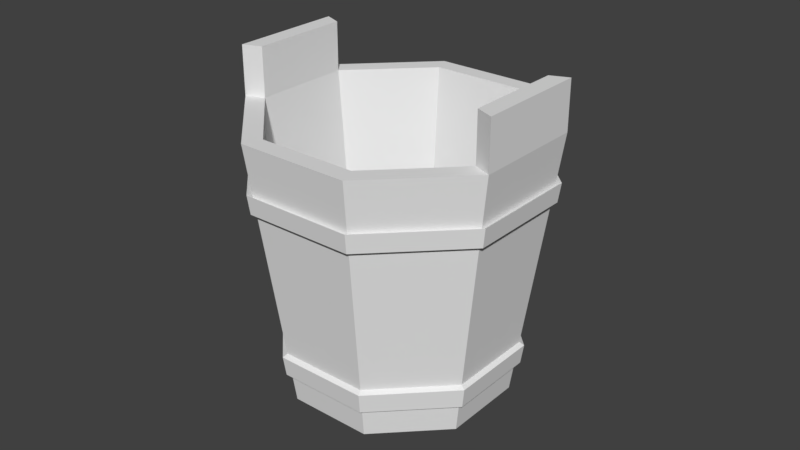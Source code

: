 # Source: balde_de_madeira.blend  (saved by Blender 2.79.0; exported with 4.5.12 LTS)
import bpy
from mathutils import Matrix  # noqa: F401  (used for matrix-valued properties, if any)

bpy.ops.wm.read_factory_settings(use_empty=True)
scene = bpy.context.scene
scene.name = 'Scene'

# ---- collections
col_collection_1 = bpy.data.collections.new('Collection 1'); scene.collection.children.link(col_collection_1)

# ---- materials (node trees are filled in below, after node groups)
mat_material_001 = bpy.data.materials.new('Material.001')
mat_material_001.alpha_threshold = 0.0
mat_material_001.use_transparent_shadow = False
mat_material_001.roughness = 0.5

# ---- material node trees

# ---- world
world_world = bpy.data.worlds.new('World'); scene.world = world_world
world_world.color = (0.05088, 0.05088, 0.05088)
world_world.use_sun_shadow = False
world_world.sun_shadow_jitter_overblur = 0.0
world_world.cycles.sampling_method = 'MANUAL'

# ---- meshes
me_cylinder = bpy.data.meshes.new('Cylinder')
me_cylinder.from_pydata([(-3.176e-08, 0.2692, 0.005525), (-3.166e-08, 0.3153, 0.666), (0.1903, 0.1903, 0.005525), (0.2229, 0.2229, 0.666), (0.2692, -8.391e-09, 0.005525), (0.3153, -1.181e-08, 0.666), (0.1903, -0.1903, 0.005525), (0.2229, -0.2229, 0.666), (-5.723e-08, -0.2692, 0.005525), (-6.028e-08, -0.3153, 0.666), (-0.1903, -0.1903, 0.005525), (-0.2229, -0.2229, 0.666), (-0.2692, 8.522e-09, 0.005525), (-0.3153, 1.063e-08, 0.666), (-0.1903, 0.1903, 0.005525), (-0.2229, 0.2229, 0.666), (-3.092e-08, 0.3449, 0.5406), (0.2439, 0.2439, 0.5406), (0.3449, -1.254e-08, 0.5406), (0.2439, -0.2439, 0.5406), (-6.355e-08, -0.3449, 0.5406), (-0.2439, -0.2439, 0.5406), (-0.3449, 9.133e-09, 0.5406), (-0.2439, 0.2439, 0.5406), (0.2394, 0.2394, 0.4961), (0.3386, -1.219e-08, 0.4961), (0.2394, -0.2394, 0.4961), (-6.303e-08, -0.3386, 0.4961), (-0.2394, -0.2394, 0.4961), (-0.3386, 9.082e-09, 0.4961), (-0.2394, 0.2394, 0.4961), (-3.099e-08, 0.3386, 0.4961), (0.1988, 0.1988, 0.08988), (0.2811, -9.045e-09, 0.08988), (0.1988, -0.1988, 0.08988), (-5.822e-08, -0.2811, 0.08988), (-0.1988, -0.1988, 0.08988), (-0.2811, 8.618e-09, 0.08988), (-0.1988, 0.1988, 0.08988), (-3.162e-08, 0.2811, 0.08988), (-3.155e-08, 0.2877, 0.1368), (0.2035, 0.2035, 0.1368), (0.2877, -9.409e-09, 0.1368), (0.2035, -0.2035, 0.1368), (-5.878e-08, -0.2877, 0.1368), (-0.2035, -0.2035, 0.1368), (-0.2877, 8.672e-09, 0.1368), (-0.2035, 0.2035, 0.1368), (0.2564, 0.2564, 0.666), (-3.072e-08, 0.3626, 0.666), (0.3626, -1.351e-08, 0.666), (0.2564, -0.2564, 0.666), (-6.504e-08, -0.3626, 0.666), (-0.2564, -0.2564, 0.666), (-0.3626, 9.277e-09, 0.666), (-0.2564, 0.2564, 0.666), (0.1648, 0.1648, 0.04039), (-2.463e-08, 0.2331, 0.04039), (0.2331, -1.647e-08, 0.04039), (0.1648, -0.1648, 0.04039), (-6.459e-08, -0.2331, 0.04039), (-0.1648, -0.1648, 0.04039), (-0.2331, 1.891e-08, 0.04039), (-0.1648, 0.1648, 0.04039), (-4.075e-08, 4.343e-09, 0.04039), (-0.3153, 1.063e-08, 0.785), (-4.275e-08, 4.343e-09, 0.005525), (-0.2229, 0.2229, 0.785), (0.3153, -1.181e-08, 0.785), (0.2229, -0.2229, 0.785), (-0.3626, 9.277e-09, 0.785), (-0.2564, 0.2564, 0.785), (0.3626, -1.351e-08, 0.785), (0.2564, -0.2564, 0.785), (-3.07e-08, 0.3523, 0.5033), (-3.062e-08, 0.3588, 0.5497), (-0.2537, 0.2537, 0.5497), (-0.3588, 9.165e-09, 0.5497), (-0.2537, -0.2537, 0.5497), (-6.458e-08, -0.3588, 0.5497), (0.2537, -0.2537, 0.5497), (0.3588, -1.338e-08, 0.5497), (0.2537, 0.2537, 0.5497), (0.2491, 0.2491, 0.5033), (0.3523, -1.302e-08, 0.5033), (0.2491, -0.2491, 0.5033), (-6.403e-08, -0.3523, 0.5033), (-0.2491, -0.2491, 0.5033), (-0.3523, 9.112e-09, 0.5033), (-0.2491, 0.2491, 0.5033), (0.2117, 0.2117, 0.1296), (0.2068, 0.2068, 0.08074), (0.2994, -1.013e-08, 0.1296), (0.2925, -9.749e-09, 0.08074), (0.2117, -0.2117, 0.1296), (0.2068, -0.2068, 0.08074), (-5.961e-08, -0.2994, 0.1296), (-5.903e-08, -0.2925, 0.08074), (-0.2117, -0.2117, 0.1296), (-0.2068, -0.2068, 0.08074), (-0.2994, 8.685e-09, 0.1296), (-0.2925, 8.629e-09, 0.08074), (-0.2117, 0.2117, 0.1296), (-0.2068, 0.2068, 0.08074), (-3.136e-08, 0.2925, 0.08074), (-3.128e-08, 0.2994, 0.1296)], [], [(16, 49, 48, 17), (17, 48, 50, 18), (18, 50, 51, 19), (19, 51, 52, 20), (20, 52, 53, 21), (21, 53, 54, 22), (15, 13, 62, 63), (22, 54, 55, 23), (23, 55, 49, 16), (8, 10, 66), (31, 30, 89, 74), (35, 34, 95, 97), (46, 47, 102, 100), (30, 29, 88, 89), (36, 35, 97, 99), (47, 40, 105, 102), (29, 28, 87, 88), (37, 36, 99, 101), (40, 31, 24, 41), (41, 24, 25, 42), (42, 25, 26, 43), (43, 26, 27, 44), (44, 27, 28, 45), (45, 28, 29, 46), (46, 29, 30, 47), (47, 30, 31, 40), (14, 38, 39, 0), (12, 37, 38, 14), (10, 36, 37, 12), (8, 35, 36, 10), (6, 34, 35, 8), (4, 33, 34, 6), (2, 32, 33, 4), (0, 39, 32, 2), (16, 17, 82, 75), (28, 27, 86, 87), (38, 37, 101, 103), (17, 18, 81, 82), (27, 26, 85, 86), (39, 38, 103, 104), (18, 19, 80, 81), (26, 25, 84, 85), (1, 3, 48, 49), (3, 5, 50, 48), (7, 51, 73, 69), (7, 9, 52, 51), (9, 11, 53, 52), (11, 13, 54, 53), (5, 7, 69, 68), (15, 1, 49, 55), (58, 56, 64), (11, 9, 60, 61), (7, 5, 58, 59), (3, 1, 57, 56), (1, 15, 63, 57), (13, 11, 61, 62), (9, 7, 59, 60), (5, 3, 56, 58), (63, 62, 64), (61, 60, 64), (59, 58, 64), (56, 57, 64), (57, 63, 64), (62, 61, 64), (60, 59, 64), (14, 0, 66), (0, 2, 66), (4, 6, 66), (10, 12, 66), (6, 8, 66), (12, 14, 66), (2, 4, 66), (15, 55, 71, 67), (13, 15, 67, 65), (51, 50, 72, 73), (50, 5, 68, 72), (54, 13, 65, 70), (55, 54, 70, 71), (65, 67, 71, 70), (68, 69, 73, 72), (89, 76, 75, 74), (88, 77, 76, 89), (87, 78, 77, 88), (86, 79, 78, 87), (85, 80, 79, 86), (84, 81, 80, 85), (83, 82, 81, 84), (74, 75, 82, 83), (103, 102, 105, 104), (101, 100, 102, 103), (99, 98, 100, 101), (97, 96, 98, 99), (95, 94, 96, 97), (93, 92, 94, 95), (91, 90, 92, 93), (104, 105, 90, 91), (45, 46, 100, 98), (34, 33, 93, 95), (44, 45, 98, 96), (33, 32, 91, 93), (43, 44, 96, 94), (32, 39, 104, 91), (42, 43, 94, 92), (23, 16, 75, 76), (41, 42, 92, 90), (22, 23, 76, 77), (40, 41, 90, 105), (21, 22, 77, 78), (24, 31, 74, 83), (20, 21, 78, 79), (25, 24, 83, 84), (19, 20, 79, 80)])
_uv = me_cylinder.uv_layers.new(name='UVMap')
_uv.uv.foreach_set('vector', [0.5476, 0.3827, 0.5591, 0.4244, 0.4664, 0.4446, 0.4594, 0.4019, 0.4594, 0.4019, 0.4664, 0.4446, 0.3721, 0.4548, 0.3698, 0.4115, 0.3698, 0.4115, 0.3721, 0.4548, 0.2772, 0.4548, 0.2795, 0.4115, 0.2795, 0.4115, 0.2772, 0.4548, 0.1829, 0.4446, 0.1899, 0.4019, 0.1899, 0.4019, 0.1829, 0.4446, 0.09023, 0.4244, 0.1017, 0.3827, 0.1017, 0.3827, 0.09023, 0.4244, 0.0002501, 0.3944, 0.01613, 0.3541, 0.09203, 0.2266, 0.01604, 0.1946, 0.1096, 0.0002501, 0.1658, 0.02392, 0.7152, 0.3166, 0.7353, 0.3549, 0.649, 0.3944, 0.6332, 0.3541, 0.6332, 0.3541, 0.649, 0.3944, 0.5591, 0.4244, 0.5476, 0.3827, 0.6649, 0.8541, 0.5945, 0.8541, 0.6297, 0.7691, 0.8314, 0.02992, 0.7473, 0.03018, 0.7453, 0.02514, 0.8335, 0.02491, 0.4668, 0.881, 0.5147, 0.8315, 0.5195, 0.8335, 0.4688, 0.8858, 0.3198, 0.8443, 0.3198, 0.7508, 0.3255, 0.753, 0.3254, 0.8418, 0.7473, 0.03018, 0.6881, 0.09009, 0.6831, 0.08797, 0.7453, 0.02514, 0.3982, 0.8813, 0.4668, 0.881, 0.4688, 0.8858, 0.3962, 0.886, 0.3198, 0.7508, 0.3852, 0.6841, 0.3877, 0.6897, 0.3255, 0.753, 0.6881, 0.09009, 0.6884, 0.1745, 0.6834, 0.1766, 0.6831, 0.08797, 0.3495, 0.8325, 0.3982, 0.8813, 0.3962, 0.886, 0.3447, 0.8344, 0.4933, 0.5435, 0.5197, 0.6646, 0.4323, 0.6788, 0.419, 0.5555, 0.419, 0.5555, 0.4323, 0.6788, 0.3439, 0.6836, 0.3439, 0.5596, 0.3439, 0.5596, 0.3439, 0.6836, 0.2555, 0.6788, 0.2687, 0.5555, 0.2687, 0.5555, 0.2555, 0.6788, 0.168, 0.6646, 0.1944, 0.5435, 0.1944, 0.5435, 0.168, 0.6646, 0.08264, 0.6412, 0.1219, 0.5235, 0.1219, 0.5235, 0.08264, 0.6412, 0.0002501, 0.6087, 0.05185, 0.4959, 0.6359, 0.4959, 0.6875, 0.6087, 0.6051, 0.6412, 0.5659, 0.5235, 0.5659, 0.5235, 0.6051, 0.6412, 0.5197, 0.6646, 0.4933, 0.5435, 0.3974, 0.9739, 0.3882, 0.9463, 0.4591, 0.9268, 0.4653, 0.9553, 0.3319, 0.9997, 0.3198, 0.9733, 0.3882, 0.9463, 0.3974, 0.9739, 0.8128, 0.9739, 0.822, 0.9463, 0.8904, 0.9733, 0.8783, 0.9997, 0.7449, 0.9553, 0.7511, 0.9268, 0.822, 0.9463, 0.8128, 0.9739, 0.6754, 0.944, 0.6785, 0.915, 0.7511, 0.9268, 0.7449, 0.9553, 0.6051, 0.9402, 0.6051, 0.9111, 0.6785, 0.915, 0.6754, 0.944, 0.5348, 0.944, 0.5317, 0.915, 0.6051, 0.9111, 0.6051, 0.9402, 0.4653, 0.9553, 0.4591, 0.9268, 0.5317, 0.915, 0.5348, 0.944, 0.8441, 0.0002501, 0.9207, 0.07772, 0.9141, 0.08061, 0.8415, 0.006985, 0.6884, 0.1745, 0.748, 0.2342, 0.7458, 0.2392, 0.6834, 0.1766, 0.3492, 0.7632, 0.3495, 0.8325, 0.3447, 0.8344, 0.3445, 0.7612, 0.9207, 0.07772, 0.9208, 0.1868, 0.9141, 0.1842, 0.9141, 0.08061, 0.748, 0.2342, 0.832, 0.2342, 0.8341, 0.2392, 0.7458, 0.2392, 0.3972, 0.7136, 0.3492, 0.7632, 0.3445, 0.7612, 0.3952, 0.7089, 0.9208, 0.1868, 0.8441, 0.2641, 0.8412, 0.2575, 0.9141, 0.1842, 0.832, 0.2342, 0.8911, 0.1742, 0.8961, 0.1763, 0.8341, 0.2392, 0.2896, 0.8886, 0.3038, 0.8092, 0.3193, 0.8058, 0.3027, 0.8973, 0.3038, 0.8092, 0.2572, 0.7423, 0.2659, 0.7294, 0.3193, 0.8058, 0.1016, 0.7002, 0.1004, 0.6841, 0.143, 0.6841, 0.1445, 0.7009, 0.1016, 0.7002, 0.03199, 0.7417, 0.01843, 0.7323, 0.1004, 0.6841, 0.03199, 0.7417, 0.01644, 0.8239, 0.0002501, 0.8276, 0.01843, 0.7323, 0.01644, 0.8239, 0.06236, 0.8881, 0.05477, 0.9015, 0.0002501, 0.8276, 0.3337, 0.2754, 0.4162, 0.2754, 0.4162, 0.3161, 0.3337, 0.3161, 0.2246, 0.9297, 0.2896, 0.8886, 0.3027, 0.8973, 0.2261, 0.9454, 0.8352, 0.6, 0.7921, 0.6431, 0.7616, 0.5695, 0.5791, 0.2509, 0.4982, 0.2672, 0.4661, 0.05396, 0.5259, 0.04189, 0.4162, 0.2754, 0.3337, 0.2754, 0.3445, 0.06003, 0.4054, 0.06003, 0.2517, 0.2672, 0.1708, 0.2509, 0.224, 0.04189, 0.2838, 0.05396, 0.1708, 0.2509, 0.09203, 0.2266, 0.1658, 0.02392, 0.224, 0.04189, 0.6579, 0.2266, 0.5791, 0.2509, 0.5259, 0.04189, 0.5841, 0.02392, 0.4982, 0.2672, 0.4162, 0.2754, 0.4054, 0.06003, 0.4661, 0.05396, 0.3337, 0.2754, 0.2517, 0.2672, 0.2838, 0.05396, 0.3445, 0.06003, 0.688, 0.6, 0.688, 0.5391, 0.7616, 0.5695, 0.7311, 0.4959, 0.7921, 0.4959, 0.7616, 0.5695, 0.8352, 0.5391, 0.8352, 0.6, 0.7616, 0.5695, 0.7921, 0.6431, 0.7311, 0.6431, 0.7616, 0.5695, 0.7311, 0.6431, 0.688, 0.6, 0.7616, 0.5695, 0.688, 0.5391, 0.7311, 0.4959, 0.7616, 0.5695, 0.7921, 0.4959, 0.8352, 0.5391, 0.7616, 0.5695, 0.5447, 0.7339, 0.5945, 0.6841, 0.6297, 0.7691, 0.5945, 0.6841, 0.6649, 0.6841, 0.6297, 0.7691, 0.7147, 0.7339, 0.7147, 0.8043, 0.6297, 0.7691, 0.5945, 0.8541, 0.5447, 0.8043, 0.6297, 0.7691, 0.7147, 0.8043, 0.6649, 0.8541, 0.6297, 0.7691, 0.5447, 0.8043, 0.5447, 0.7339, 0.6297, 0.7691, 0.6649, 0.6841, 0.7147, 0.7339, 0.6297, 0.7691, 0.2246, 0.9297, 0.2261, 0.9454, 0.1852, 0.9462, 0.1841, 0.9294, 0.01604, 0.1946, 0.09203, 0.2266, 0.07624, 0.2641, 0.0002501, 0.232, 0.2772, 0.4548, 0.3721, 0.4548, 0.3721, 0.4954, 0.2772, 0.4954, 0.2659, 0.7294, 0.2572, 0.7423, 0.2253, 0.7203, 0.2343, 0.7078, 0.05477, 0.9015, 0.06236, 0.8881, 0.09857, 0.9049, 0.08959, 0.9188, 0.649, 0.3944, 0.7353, 0.3549, 0.7522, 0.3919, 0.666, 0.4314, 0.09857, 0.9049, 0.1841, 0.9294, 0.1852, 0.9462, 0.08959, 0.9188, 0.2253, 0.7203, 0.1445, 0.7009, 0.143, 0.6841, 0.2343, 0.7078, 0.7453, 0.02514, 0.7381, 0.006866, 0.8415, 0.006985, 0.8335, 0.02491, 0.6831, 0.08797, 0.6651, 0.0801, 0.7381, 0.006866, 0.7453, 0.02514, 0.6834, 0.1766, 0.6651, 0.1836, 0.6651, 0.0801, 0.6831, 0.08797, 0.7458, 0.2392, 0.7379, 0.2572, 0.6651, 0.1836, 0.6834, 0.1766, 0.8341, 0.2392, 0.8412, 0.2575, 0.7379, 0.2572, 0.7458, 0.2392, 0.8961, 0.1763, 0.9141, 0.1842, 0.8412, 0.2575, 0.8341, 0.2392, 0.8958, 0.08766, 0.9141, 0.08061, 0.9141, 0.1842, 0.8961, 0.1763, 0.8335, 0.02491, 0.8415, 0.006985, 0.9141, 0.08061, 0.8958, 0.08766, 0.3445, 0.7612, 0.3255, 0.753, 0.3877, 0.6897, 0.3952, 0.7089, 0.3447, 0.8344, 0.3254, 0.8418, 0.3255, 0.753, 0.3445, 0.7612, 0.3962, 0.886, 0.3878, 0.9049, 0.3254, 0.8418, 0.3447, 0.8344, 0.4688, 0.8858, 0.4763, 0.905, 0.3878, 0.9049, 0.3962, 0.886, 0.5195, 0.8335, 0.5385, 0.8417, 0.4763, 0.905, 0.4688, 0.8858, 0.5192, 0.7602, 0.5386, 0.7529, 0.5385, 0.8417, 0.5195, 0.8335, 0.4678, 0.7087, 0.4762, 0.6898, 0.5386, 0.7529, 0.5192, 0.7602, 0.3952, 0.7089, 0.3877, 0.6897, 0.4762, 0.6898, 0.4678, 0.7087, 0.3856, 0.9106, 0.3198, 0.8443, 0.3254, 0.8418, 0.3878, 0.9049, 0.5147, 0.8315, 0.5145, 0.7622, 0.5192, 0.7602, 0.5195, 0.8335, 0.4788, 0.9106, 0.3856, 0.9106, 0.3878, 0.9049, 0.4763, 0.905, 0.5145, 0.7622, 0.4658, 0.7134, 0.4678, 0.7087, 0.5192, 0.7602, 0.5442, 0.8439, 0.4788, 0.9106, 0.4763, 0.905, 0.5385, 0.8417, 0.4658, 0.7134, 0.3972, 0.7136, 0.3952, 0.7089, 0.4678, 0.7087, 0.5442, 0.7504, 0.5442, 0.8439, 0.5385, 0.8417, 0.5386, 0.7529, 0.7352, 0.0002502, 0.8441, 0.0002501, 0.8415, 0.006985, 0.7381, 0.006866, 0.4784, 0.6841, 0.5442, 0.7504, 0.5386, 0.7529, 0.4762, 0.6898, 0.6584, 0.07749, 0.7352, 0.0002502, 0.7381, 0.006866, 0.6651, 0.0801, 0.3852, 0.6841, 0.4784, 0.6841, 0.4762, 0.6898, 0.3877, 0.6897, 0.6584, 0.1865, 0.6584, 0.07749, 0.6651, 0.0801, 0.6651, 0.1836, 0.8907, 0.08969, 0.8314, 0.02992, 0.8335, 0.02491, 0.8958, 0.08766, 0.7352, 0.2639, 0.6584, 0.1865, 0.6651, 0.1836, 0.7379, 0.2572, 0.8911, 0.1742, 0.8907, 0.08969, 0.8958, 0.08766, 0.8961, 0.1763, 0.8441, 0.2641, 0.7352, 0.2639, 0.7379, 0.2572, 0.8412, 0.2575])
me_cylinder.materials.append(mat_material_001)
me_cylinder.use_remesh_preserve_volume = False
me_cylinder.use_remesh_preserve_attributes = False
me_cylinder.use_mirror_vertex_groups = False
me_cylinder.use_paint_bone_selection = False
me_cylinder.use_paint_mask = True
me_cylinder.update()

# ---- objects
ob_cylinder = bpy.data.objects.new('Cylinder', me_cylinder)

# ---- transforms, parenting, visibility, modifiers, constraints
ob_cylinder.location = (0.0, 0.0, 0.0)
ob_cylinder.rotation_euler = (0.0, 0.0, 0.3927)
ob_cylinder.lineart.crease_threshold = 0.0

# ---- collection membership
col_collection_1.objects.link(ob_cylinder)

# ---- scene / render settings (as saved in the file)
scene.frame_start = 1; scene.frame_end = 250; scene.frame_set(0)
scene.render.engine = 'BLENDER_EEVEE_NEXT'
scene.render.resolution_percentage = 50
scene.render.dither_intensity = 0.0
scene.cycles.use_denoising = False
scene.cycles.samples = 128
scene.cycles.sampling_pattern = 'TABULATED_SOBOL'
scene.cycles.use_adaptive_sampling = False
scene.cycles.use_light_tree = False
scene.cycles.blur_glossy = 0.0
scene.cycles.sample_clamp_indirect = 0.0
scene.view_settings.view_transform = 'Standard'
scene.unit_settings.scale_length = 0.01
bpy.context.view_layer.update()

# ---- added for rendering (the .blend has no active camera and no usable light): camera, sun
cam_auto = bpy.data.cameras.new('AutoCamera')
cam_auto.lens = 50.0
cam_auto.sensor_width = 36.0
cam_auto.clip_end = 1000.0
ob_auto_camera = bpy.data.objects.new('AutoCamera', cam_auto)
scene.collection.objects.link(ob_auto_camera)
ob_auto_camera.location = (1.43439, -1.72126, 1.54279)
ob_auto_camera.rotation_euler = (1.09748, -7.21219e-08, 0.694738)
scene.camera = ob_auto_camera
light_auto_sun = bpy.data.lights.new('AutoSun', 'SUN')
light_auto_sun.energy = 3.0
light_auto_sun.angle = 0.0523599
ob_auto_sun = bpy.data.objects.new('AutoSun', light_auto_sun)
scene.collection.objects.link(ob_auto_sun)
ob_auto_sun.rotation_euler = (0.872665, 0.174533, 0.523599)
bpy.context.view_layer.update()
